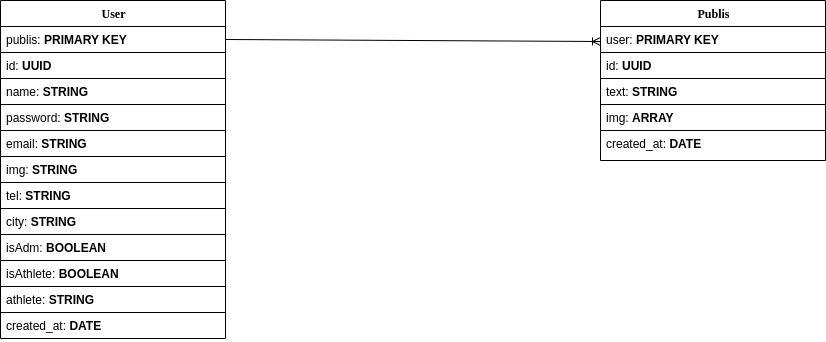

The diagram above was exported from draw.io. Its source (the exported page's mxGraphModel, read from the mxfile embedded in the PNG):
<mxGraphModel dx="1434" dy="775" grid="1" gridSize="10" guides="1" tooltips="1" connect="1" arrows="1" fold="1" page="1" pageScale="1" pageWidth="1100" pageHeight="850" background="none" math="0" shadow="0">
  <root>
    <mxCell id="0" />
    <mxCell id="1" parent="0" />
    <mxCell id="78961159f06e98e8-17" value="User" style="swimlane;html=1;fontStyle=1;align=center;verticalAlign=top;childLayout=stackLayout;horizontal=1;startSize=26;horizontalStack=0;resizeParent=1;resizeLast=0;collapsible=1;marginBottom=0;swimlaneFillColor=#ffffff;rounded=0;shadow=0;comic=0;labelBackgroundColor=none;strokeWidth=1;fillColor=none;fontFamily=Verdana;fontSize=12" parent="1" vertex="1">
      <mxGeometry x="70" y="139" width="225" height="338" as="geometry" />
    </mxCell>
    <mxCell id="78961159f06e98e8-23" value="publis:&amp;nbsp;&lt;b&gt;PRIMARY KEY&lt;/b&gt;" style="text;html=1;strokeColor=default;fillColor=none;align=left;verticalAlign=top;spacingLeft=4;spacingRight=4;whiteSpace=wrap;overflow=hidden;rotatable=0;points=[[0,0.5],[1,0.5]];portConstraint=eastwest;" parent="78961159f06e98e8-17" vertex="1">
      <mxGeometry y="26" width="225" height="26" as="geometry" />
    </mxCell>
    <mxCell id="Rvv-4guzMKvsfZVc66D8-9" value="id: &lt;b&gt;UUID&lt;/b&gt;" style="text;html=1;strokeColor=default;fillColor=none;align=left;verticalAlign=top;spacingLeft=4;spacingRight=4;whiteSpace=wrap;overflow=hidden;rotatable=0;points=[[0,0.5],[1,0.5]];portConstraint=eastwest;" parent="78961159f06e98e8-17" vertex="1">
      <mxGeometry y="52" width="225" height="26" as="geometry" />
    </mxCell>
    <mxCell id="Rvv-4guzMKvsfZVc66D8-8" value="name: &lt;b&gt;STRING&lt;/b&gt;" style="text;html=1;strokeColor=default;fillColor=none;align=left;verticalAlign=top;spacingLeft=4;spacingRight=4;whiteSpace=wrap;overflow=hidden;rotatable=0;points=[[0,0.5],[1,0.5]];portConstraint=eastwest;" parent="78961159f06e98e8-17" vertex="1">
      <mxGeometry y="78" width="225" height="26" as="geometry" />
    </mxCell>
    <mxCell id="78961159f06e98e8-24" value="password: &lt;b&gt;STRING&lt;/b&gt;" style="text;html=1;strokeColor=default;fillColor=none;align=left;verticalAlign=top;spacingLeft=4;spacingRight=4;whiteSpace=wrap;overflow=hidden;rotatable=0;points=[[0,0.5],[1,0.5]];portConstraint=eastwest;" parent="78961159f06e98e8-17" vertex="1">
      <mxGeometry y="104" width="225" height="26" as="geometry" />
    </mxCell>
    <mxCell id="Rvv-4guzMKvsfZVc66D8-1" value="email: &lt;b&gt;STRING&lt;/b&gt;" style="text;html=1;strokeColor=default;fillColor=none;align=left;verticalAlign=top;spacingLeft=4;spacingRight=4;whiteSpace=wrap;overflow=hidden;rotatable=0;points=[[0,0.5],[1,0.5]];portConstraint=eastwest;" parent="78961159f06e98e8-17" vertex="1">
      <mxGeometry y="130" width="225" height="26" as="geometry" />
    </mxCell>
    <mxCell id="Rvv-4guzMKvsfZVc66D8-3" value="img: &lt;b&gt;STRING&lt;/b&gt;" style="text;html=1;strokeColor=default;fillColor=none;align=left;verticalAlign=top;spacingLeft=4;spacingRight=4;whiteSpace=wrap;overflow=hidden;rotatable=0;points=[[0,0.5],[1,0.5]];portConstraint=eastwest;" parent="78961159f06e98e8-17" vertex="1">
      <mxGeometry y="156" width="225" height="26" as="geometry" />
    </mxCell>
    <mxCell id="Rvv-4guzMKvsfZVc66D8-4" value="tel: &lt;b&gt;STRING&lt;/b&gt;" style="text;html=1;strokeColor=default;fillColor=none;align=left;verticalAlign=top;spacingLeft=4;spacingRight=4;whiteSpace=wrap;overflow=hidden;rotatable=0;points=[[0,0.5],[1,0.5]];portConstraint=eastwest;" parent="78961159f06e98e8-17" vertex="1">
      <mxGeometry y="182" width="225" height="26" as="geometry" />
    </mxCell>
    <mxCell id="Rvv-4guzMKvsfZVc66D8-5" value="city: &lt;b&gt;STRING&lt;/b&gt;" style="text;html=1;strokeColor=none;fillColor=none;align=left;verticalAlign=top;spacingLeft=4;spacingRight=4;whiteSpace=wrap;overflow=hidden;rotatable=0;points=[[0,0.5],[1,0.5]];portConstraint=eastwest;" parent="78961159f06e98e8-17" vertex="1">
      <mxGeometry y="208" width="225" height="26" as="geometry" />
    </mxCell>
    <mxCell id="Rvv-4guzMKvsfZVc66D8-6" value="isAdm: &lt;b&gt;BOOLEAN&lt;/b&gt;" style="text;html=1;strokeColor=default;fillColor=none;align=left;verticalAlign=top;spacingLeft=4;spacingRight=4;whiteSpace=wrap;overflow=hidden;rotatable=0;points=[[0,0.5],[1,0.5]];portConstraint=eastwest;" parent="78961159f06e98e8-17" vertex="1">
      <mxGeometry y="234" width="225" height="26" as="geometry" />
    </mxCell>
    <mxCell id="Rvv-4guzMKvsfZVc66D8-7" value="isAthlete: &lt;b&gt;BOOLEAN&lt;/b&gt;" style="text;html=1;strokeColor=default;fillColor=none;align=left;verticalAlign=top;spacingLeft=4;spacingRight=4;whiteSpace=wrap;overflow=hidden;rotatable=0;points=[[0,0.5],[1,0.5]];portConstraint=eastwest;" parent="78961159f06e98e8-17" vertex="1">
      <mxGeometry y="260" width="225" height="26" as="geometry" />
    </mxCell>
    <mxCell id="Rvv-4guzMKvsfZVc66D8-27" value="athlete: &lt;b&gt;STRING&lt;/b&gt;" style="text;html=1;strokeColor=default;fillColor=none;align=left;verticalAlign=top;spacingLeft=4;spacingRight=4;whiteSpace=wrap;overflow=hidden;rotatable=0;points=[[0,0.5],[1,0.5]];portConstraint=eastwest;" parent="78961159f06e98e8-17" vertex="1">
      <mxGeometry y="286" width="225" height="26" as="geometry" />
    </mxCell>
    <mxCell id="Rvv-4guzMKvsfZVc66D8-22" value="created_at: &lt;b&gt;DATE&lt;/b&gt;" style="text;html=1;strokeColor=none;fillColor=none;align=left;verticalAlign=top;spacingLeft=4;spacingRight=4;whiteSpace=wrap;overflow=hidden;rotatable=0;points=[[0,0.5],[1,0.5]];portConstraint=eastwest;" parent="78961159f06e98e8-17" vertex="1">
      <mxGeometry y="312" width="225" height="26" as="geometry" />
    </mxCell>
    <mxCell id="Rvv-4guzMKvsfZVc66D8-11" value="Publis" style="swimlane;html=1;fontStyle=1;align=center;verticalAlign=top;childLayout=stackLayout;horizontal=1;startSize=26;horizontalStack=0;resizeParent=1;resizeLast=0;collapsible=1;marginBottom=0;swimlaneFillColor=#ffffff;rounded=0;shadow=0;comic=0;labelBackgroundColor=none;strokeWidth=1;fillColor=none;fontFamily=Verdana;fontSize=12" parent="1" vertex="1">
      <mxGeometry x="670" y="139" width="225" height="160" as="geometry" />
    </mxCell>
    <mxCell id="Rvv-4guzMKvsfZVc66D8-13" value="user:&amp;nbsp;&lt;b style=&quot;border-color: var(--border-color);&quot;&gt;PRIMARY KEY&lt;/b&gt;" style="text;html=1;strokeColor=default;fillColor=none;align=left;verticalAlign=top;spacingLeft=4;spacingRight=4;whiteSpace=wrap;overflow=hidden;rotatable=0;points=[[0,0.5],[1,0.5]];portConstraint=eastwest;" parent="Rvv-4guzMKvsfZVc66D8-11" vertex="1">
      <mxGeometry y="26" width="225" height="26" as="geometry" />
    </mxCell>
    <mxCell id="Rvv-4guzMKvsfZVc66D8-24" value="id: &lt;b&gt;UUID&lt;/b&gt;" style="text;html=1;strokeColor=default;fillColor=none;align=left;verticalAlign=top;spacingLeft=4;spacingRight=4;whiteSpace=wrap;overflow=hidden;rotatable=0;points=[[0,0.5],[1,0.5]];portConstraint=eastwest;" parent="Rvv-4guzMKvsfZVc66D8-11" vertex="1">
      <mxGeometry y="52" width="225" height="26" as="geometry" />
    </mxCell>
    <mxCell id="Rvv-4guzMKvsfZVc66D8-14" value="text: &lt;b&gt;STRING&lt;/b&gt;" style="text;html=1;strokeColor=default;fillColor=none;align=left;verticalAlign=top;spacingLeft=4;spacingRight=4;whiteSpace=wrap;overflow=hidden;rotatable=0;points=[[0,0.5],[1,0.5]];portConstraint=eastwest;" parent="Rvv-4guzMKvsfZVc66D8-11" vertex="1">
      <mxGeometry y="78" width="225" height="26" as="geometry" />
    </mxCell>
    <mxCell id="Rvv-4guzMKvsfZVc66D8-15" value="img: &lt;b&gt;ARRAY&lt;/b&gt;" style="text;html=1;strokeColor=default;fillColor=none;align=left;verticalAlign=top;spacingLeft=4;spacingRight=4;whiteSpace=wrap;overflow=hidden;rotatable=0;points=[[0,0.5],[1,0.5]];portConstraint=eastwest;" parent="Rvv-4guzMKvsfZVc66D8-11" vertex="1">
      <mxGeometry y="104" width="225" height="26" as="geometry" />
    </mxCell>
    <mxCell id="Rvv-4guzMKvsfZVc66D8-23" value="created_at: &lt;b&gt;DATE&lt;/b&gt;" style="text;html=1;strokeColor=none;fillColor=none;align=left;verticalAlign=top;spacingLeft=4;spacingRight=4;whiteSpace=wrap;overflow=hidden;rotatable=0;points=[[0,0.5],[1,0.5]];portConstraint=eastwest;" parent="Rvv-4guzMKvsfZVc66D8-11" vertex="1">
      <mxGeometry y="130" width="225" height="30" as="geometry" />
    </mxCell>
    <mxCell id="Rvv-4guzMKvsfZVc66D8-2" value="" style="fontSize=12;html=1;endArrow=ERoneToMany;rounded=0;entryX=0;entryY=0.5;entryDx=0;entryDy=0;exitX=1;exitY=0.5;exitDx=0;exitDy=0;" parent="1" edge="1" source="78961159f06e98e8-23">
      <mxGeometry x="0.4" y="71" width="100" height="100" relative="1" as="geometry">
        <mxPoint x="295" y="185" as="sourcePoint" />
        <mxPoint x="670" y="180" as="targetPoint" />
        <mxPoint as="offset" />
      </mxGeometry>
    </mxCell>
  </root>
</mxGraphModel>